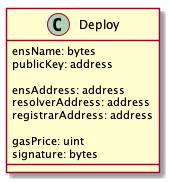

The diagram above was rendered by PlantUML. Its source (embedded in the PNG):
@startuml Deployment

class Deploy {
  ensName: bytes
  publicKey: address

  ensAddress: address
  resolverAddress: address
  registrarAddress: address

  gasPrice: uint
  signature: bytes
}

@endumla